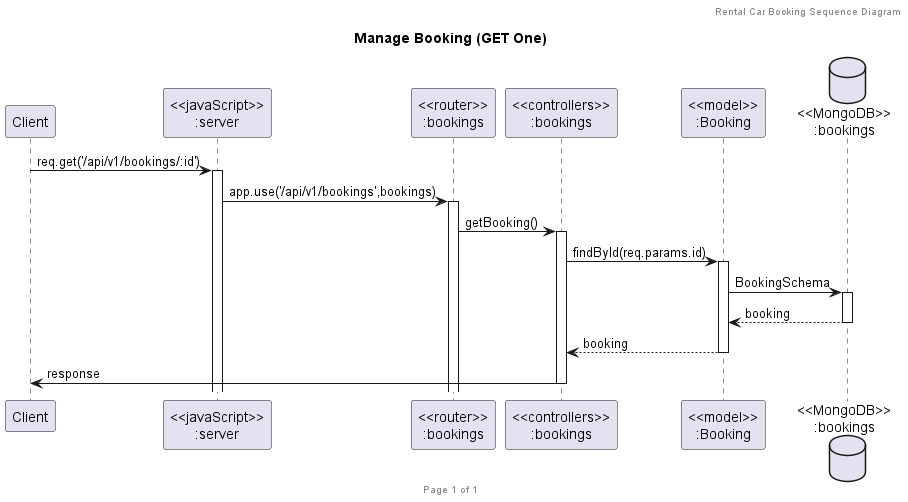

The diagram above was rendered by PlantUML. Its source (embedded in the PNG):
@startuml Manage Booking (GET One)

header Rental Car Booking Sequence Diagram
footer Page %page% of %lastpage%
title "Manage Booking (GET One)"

participant "Client" as client
participant "<<javaScript>>\n:server" as server
participant "<<router>>\n:bookings" as routerBookings
participant "<<controllers>>\n:bookings" as controllersBookings
participant "<<model>>\n:Booking" as modelBooking
database "<<MongoDB>>\n:bookings" as BookingsDatabase

client->server ++:req.get('/api/v1/bookings/:id')
server->routerBookings ++:app.use('/api/v1/bookings',bookings)
routerBookings -> controllersBookings ++:getBooking()
controllersBookings->modelBooking ++:findById(req.params.id)
modelBooking ->BookingsDatabase ++: BookingSchema
BookingsDatabase --> modelBooking --: booking
controllersBookings <-- modelBooking --:booking
controllersBookings->client --:response

@enduml